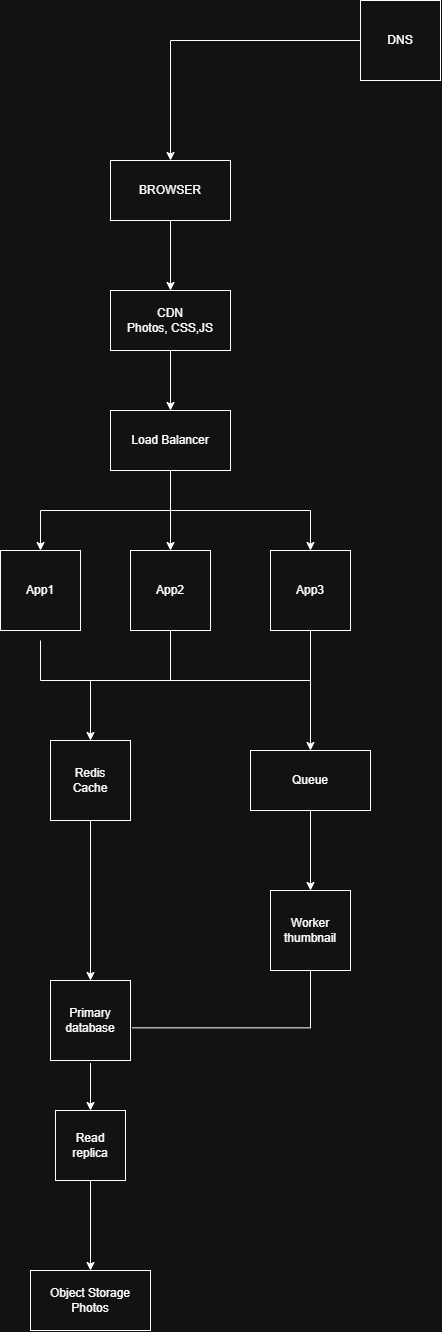

The diagram above was exported from draw.io. Its source (the exported page's mxGraphModel, read from the mxfile embedded in the PNG):
<mxGraphModel dx="2452" dy="1357" grid="1" gridSize="10" guides="1" tooltips="1" connect="1" arrows="1" fold="1" page="1" pageScale="1" pageWidth="850" pageHeight="1100" math="0" shadow="0">
  <root>
    <mxCell id="0" />
    <mxCell id="1" parent="0" />
    <mxCell id="hjJKWgc1BQbWDLExmxZZ-1" parent="1" style="whiteSpace=wrap;html=1;aspect=fixed;" value="DNS" vertex="1">
      <mxGeometry height="80" width="80" x="440" as="geometry" />
    </mxCell>
    <mxCell id="hjJKWgc1BQbWDLExmxZZ-2" parent="1" style="rounded=0;whiteSpace=wrap;html=1;" value="BROWSER" vertex="1">
      <mxGeometry height="60" width="120" x="190" y="160" as="geometry" />
    </mxCell>
    <mxCell id="hjJKWgc1BQbWDLExmxZZ-4" parent="1" style="rounded=0;whiteSpace=wrap;html=1;" value="CDN&lt;div&gt;Photos, CSS,JS&lt;/div&gt;" vertex="1">
      <mxGeometry height="60" width="120" x="190" y="290" as="geometry" />
    </mxCell>
    <mxCell id="hjJKWgc1BQbWDLExmxZZ-5" parent="1" style="rounded=0;whiteSpace=wrap;html=1;" value="Load Balancer" vertex="1">
      <mxGeometry height="60" width="120" x="190" y="410" as="geometry" />
    </mxCell>
    <mxCell id="hjJKWgc1BQbWDLExmxZZ-6" parent="1" style="whiteSpace=wrap;html=1;aspect=fixed;" value="App3" vertex="1">
      <mxGeometry height="80" width="80" x="350" y="550" as="geometry" />
    </mxCell>
    <mxCell id="hjJKWgc1BQbWDLExmxZZ-7" parent="1" style="whiteSpace=wrap;html=1;aspect=fixed;" value="App2" vertex="1">
      <mxGeometry height="80" width="80" x="210" y="550" as="geometry" />
    </mxCell>
    <mxCell id="hjJKWgc1BQbWDLExmxZZ-8" parent="1" style="whiteSpace=wrap;html=1;aspect=fixed;" value="App1" vertex="1">
      <mxGeometry height="80" width="80" x="80" y="550" as="geometry" />
    </mxCell>
    <mxCell id="hjJKWgc1BQbWDLExmxZZ-9" parent="1" style="whiteSpace=wrap;html=1;aspect=fixed;" value="Redis&lt;div&gt;Cache&lt;/div&gt;" vertex="1">
      <mxGeometry height="80" width="80" x="130" y="740" as="geometry" />
    </mxCell>
    <mxCell id="hjJKWgc1BQbWDLExmxZZ-10" parent="1" style="rounded=0;whiteSpace=wrap;html=1;" value="Queue" vertex="1">
      <mxGeometry height="60" width="120" x="330" y="750" as="geometry" />
    </mxCell>
    <mxCell id="hjJKWgc1BQbWDLExmxZZ-11" parent="1" style="whiteSpace=wrap;html=1;aspect=fixed;" value="Worker&lt;div&gt;thumbnail&lt;/div&gt;" vertex="1">
      <mxGeometry height="80" width="80" x="350" y="890" as="geometry" />
    </mxCell>
    <mxCell id="hjJKWgc1BQbWDLExmxZZ-12" parent="1" style="whiteSpace=wrap;html=1;aspect=fixed;" value="Primary database" vertex="1">
      <mxGeometry height="80" width="80" x="130" y="980" as="geometry" />
    </mxCell>
    <mxCell id="hjJKWgc1BQbWDLExmxZZ-13" parent="1" style="whiteSpace=wrap;html=1;aspect=fixed;" value="Read&lt;div&gt;replica&lt;/div&gt;" vertex="1">
      <mxGeometry height="70" width="70" x="135" y="1110" as="geometry" />
    </mxCell>
    <mxCell id="hjJKWgc1BQbWDLExmxZZ-14" parent="1" style="rounded=0;whiteSpace=wrap;html=1;" value="Object Storage&lt;div&gt;Photos&lt;/div&gt;" vertex="1">
      <mxGeometry height="60" width="120" x="110" y="1270" as="geometry" />
    </mxCell>
    <mxCell id="hjJKWgc1BQbWDLExmxZZ-15" edge="1" parent="1" source="hjJKWgc1BQbWDLExmxZZ-1" style="endArrow=classic;html=1;rounded=0;defaultLabelBackgroundColor=page;entryX=0.5;entryY=0;entryDx=0;entryDy=0;exitX=0;exitY=0.5;exitDx=0;exitDy=0;" target="hjJKWgc1BQbWDLExmxZZ-2" value="">
      <mxGeometry height="50" relative="1" width="50" as="geometry">
        <Array as="points">
          <mxPoint x="250" y="40" />
        </Array>
        <mxPoint x="280" y="30" as="sourcePoint" />
        <mxPoint x="395" y="50" as="targetPoint" />
      </mxGeometry>
    </mxCell>
    <mxCell id="hjJKWgc1BQbWDLExmxZZ-16" edge="1" parent="1" source="hjJKWgc1BQbWDLExmxZZ-2" style="endArrow=classic;html=1;rounded=0;defaultLabelBackgroundColor=page;exitX=0.5;exitY=1;exitDx=0;exitDy=0;entryX=0.5;entryY=0;entryDx=0;entryDy=0;" target="hjJKWgc1BQbWDLExmxZZ-4" value="">
      <mxGeometry height="50" relative="1" width="50" as="geometry">
        <mxPoint x="420" y="300" as="sourcePoint" />
        <mxPoint x="470" y="250" as="targetPoint" />
      </mxGeometry>
    </mxCell>
    <mxCell id="hjJKWgc1BQbWDLExmxZZ-17" edge="1" parent="1" source="hjJKWgc1BQbWDLExmxZZ-4" style="endArrow=classic;html=1;rounded=0;defaultLabelBackgroundColor=page;exitX=0.5;exitY=1;exitDx=0;exitDy=0;" target="hjJKWgc1BQbWDLExmxZZ-5" value="">
      <mxGeometry height="50" relative="1" width="50" as="geometry">
        <mxPoint x="260" y="400" as="sourcePoint" />
        <mxPoint x="310" y="350" as="targetPoint" />
      </mxGeometry>
    </mxCell>
    <mxCell id="hjJKWgc1BQbWDLExmxZZ-18" edge="1" parent="1" source="hjJKWgc1BQbWDLExmxZZ-5" style="endArrow=classic;html=1;rounded=0;defaultLabelBackgroundColor=page;exitX=0.5;exitY=1;exitDx=0;exitDy=0;" target="hjJKWgc1BQbWDLExmxZZ-7" value="">
      <mxGeometry height="50" relative="1" width="50" as="geometry">
        <mxPoint x="240" y="530" as="sourcePoint" />
        <mxPoint x="290" y="480" as="targetPoint" />
      </mxGeometry>
    </mxCell>
    <mxCell id="hjJKWgc1BQbWDLExmxZZ-19" edge="1" parent="1" style="endArrow=classic;html=1;rounded=0;defaultLabelBackgroundColor=page;entryX=0.5;entryY=0;entryDx=0;entryDy=0;" target="hjJKWgc1BQbWDLExmxZZ-6" value="">
      <mxGeometry height="50" relative="1" width="50" x="0.0667" as="geometry">
        <Array as="points">
          <mxPoint x="390" y="510" />
        </Array>
        <mxPoint x="250" y="510" as="sourcePoint" />
        <mxPoint x="390" y="440" as="targetPoint" />
      </mxGeometry>
    </mxCell>
    <mxCell id="hjJKWgc1BQbWDLExmxZZ-20" edge="1" parent="1" style="endArrow=classic;html=1;rounded=0;defaultLabelBackgroundColor=page;entryX=0.5;entryY=0;entryDx=0;entryDy=0;" target="hjJKWgc1BQbWDLExmxZZ-8" value="">
      <mxGeometry height="50" relative="1" width="50" as="geometry">
        <Array as="points">
          <mxPoint x="120" y="510" />
        </Array>
        <mxPoint x="250" y="510" as="sourcePoint" />
        <mxPoint x="145" y="460" as="targetPoint" />
      </mxGeometry>
    </mxCell>
    <mxCell id="hjJKWgc1BQbWDLExmxZZ-21" edge="1" parent="1" style="endArrow=classic;html=1;rounded=0;defaultLabelBackgroundColor=page;entryX=0.5;entryY=0;entryDx=0;entryDy=0;" target="hjJKWgc1BQbWDLExmxZZ-9" value="">
      <mxGeometry height="50" relative="1" width="50" as="geometry">
        <mxPoint x="170" y="680" as="sourcePoint" />
        <mxPoint x="-10" y="710" as="targetPoint" />
      </mxGeometry>
    </mxCell>
    <mxCell id="hjJKWgc1BQbWDLExmxZZ-22" edge="1" parent="1" style="endArrow=classic;html=1;rounded=0;defaultLabelBackgroundColor=page;entryX=0.5;entryY=0;entryDx=0;entryDy=0;" target="hjJKWgc1BQbWDLExmxZZ-10" value="">
      <mxGeometry height="50" relative="1" width="50" as="geometry">
        <mxPoint x="390" y="680" as="sourcePoint" />
        <mxPoint x="590" y="660" as="targetPoint" />
      </mxGeometry>
    </mxCell>
    <mxCell id="hjJKWgc1BQbWDLExmxZZ-23" edge="1" parent="1" source="hjJKWgc1BQbWDLExmxZZ-10" style="endArrow=classic;html=1;rounded=0;defaultLabelBackgroundColor=page;exitX=0.5;exitY=1;exitDx=0;exitDy=0;entryX=0.5;entryY=0;entryDx=0;entryDy=0;" target="hjJKWgc1BQbWDLExmxZZ-11" value="">
      <mxGeometry height="50" relative="1" width="50" as="geometry">
        <mxPoint x="400" y="860" as="sourcePoint" />
        <mxPoint x="450" y="810" as="targetPoint" />
      </mxGeometry>
    </mxCell>
    <mxCell id="hjJKWgc1BQbWDLExmxZZ-24" edge="1" parent="1" source="hjJKWgc1BQbWDLExmxZZ-9" style="endArrow=classic;html=1;rounded=0;defaultLabelBackgroundColor=page;exitX=0.5;exitY=1;exitDx=0;exitDy=0;entryX=0.5;entryY=0;entryDx=0;entryDy=0;" target="hjJKWgc1BQbWDLExmxZZ-12" value="">
      <mxGeometry height="50" relative="1" width="50" as="geometry">
        <mxPoint x="210" y="940" as="sourcePoint" />
        <mxPoint x="260" y="890" as="targetPoint" />
      </mxGeometry>
    </mxCell>
    <mxCell id="hjJKWgc1BQbWDLExmxZZ-25" edge="1" parent="1" style="endArrow=classic;html=1;rounded=0;defaultLabelBackgroundColor=page;entryX=0.5;entryY=0;entryDx=0;entryDy=0;" target="hjJKWgc1BQbWDLExmxZZ-13" value="">
      <mxGeometry height="50" relative="1" width="50" as="geometry">
        <mxPoint x="170" y="1062.56" as="sourcePoint" />
        <mxPoint x="320" y="1100" as="targetPoint" />
      </mxGeometry>
    </mxCell>
    <mxCell id="hjJKWgc1BQbWDLExmxZZ-30" edge="1" parent="1" style="endArrow=none;html=1;rounded=0;defaultLabelBackgroundColor=page;" value="">
      <mxGeometry height="50" relative="1" width="50" as="geometry">
        <mxPoint x="120" y="680" as="sourcePoint" />
        <mxPoint x="390" y="680" as="targetPoint" />
      </mxGeometry>
    </mxCell>
    <mxCell id="hjJKWgc1BQbWDLExmxZZ-31" edge="1" parent="1" style="endArrow=none;html=1;rounded=0;defaultLabelBackgroundColor=page;" value="">
      <mxGeometry height="50" relative="1" width="50" as="geometry">
        <mxPoint x="120" y="680" as="sourcePoint" />
        <mxPoint x="120" y="640" as="targetPoint" />
      </mxGeometry>
    </mxCell>
    <mxCell id="hjJKWgc1BQbWDLExmxZZ-32" edge="1" parent="1" style="endArrow=none;html=1;rounded=0;defaultLabelBackgroundColor=page;entryX=0.5;entryY=1;entryDx=0;entryDy=0;" target="hjJKWgc1BQbWDLExmxZZ-6" value="">
      <mxGeometry height="50" relative="1" width="50" as="geometry">
        <mxPoint x="390" y="680" as="sourcePoint" />
        <mxPoint x="410" y="620" as="targetPoint" />
      </mxGeometry>
    </mxCell>
    <mxCell id="hjJKWgc1BQbWDLExmxZZ-33" edge="1" parent="1" style="endArrow=none;html=1;rounded=0;defaultLabelBackgroundColor=page;entryX=0.5;entryY=1;entryDx=0;entryDy=0;" target="hjJKWgc1BQbWDLExmxZZ-7" value="">
      <mxGeometry height="50" relative="1" width="50" as="geometry">
        <mxPoint x="250" y="680" as="sourcePoint" />
        <mxPoint x="380" y="610" as="targetPoint" />
      </mxGeometry>
    </mxCell>
    <mxCell id="hjJKWgc1BQbWDLExmxZZ-34" edge="1" parent="1" source="hjJKWgc1BQbWDLExmxZZ-12" style="endArrow=none;html=1;rounded=0;defaultLabelBackgroundColor=page;entryX=0.5;entryY=1;entryDx=0;entryDy=0;exitX=1.02;exitY=0.592;exitDx=0;exitDy=0;exitPerimeter=0;" target="hjJKWgc1BQbWDLExmxZZ-11" value="">
      <mxGeometry height="50" relative="1" width="50" as="geometry">
        <Array as="points">
          <mxPoint x="390" y="1027.36" />
        </Array>
        <mxPoint x="330" y="1130" as="sourcePoint" />
        <mxPoint x="380" y="1080" as="targetPoint" />
      </mxGeometry>
    </mxCell>
    <mxCell id="hjJKWgc1BQbWDLExmxZZ-35" edge="1" parent="1" source="hjJKWgc1BQbWDLExmxZZ-13" style="endArrow=classic;html=1;rounded=0;defaultLabelBackgroundColor=page;exitX=0.5;exitY=1;exitDx=0;exitDy=0;entryX=0.5;entryY=0;entryDx=0;entryDy=0;" target="hjJKWgc1BQbWDLExmxZZ-14" value="">
      <mxGeometry height="50" relative="1" width="50" as="geometry">
        <mxPoint x="260" y="1250" as="sourcePoint" />
        <mxPoint x="310" y="1200" as="targetPoint" />
      </mxGeometry>
    </mxCell>
  </root>
</mxGraphModel>